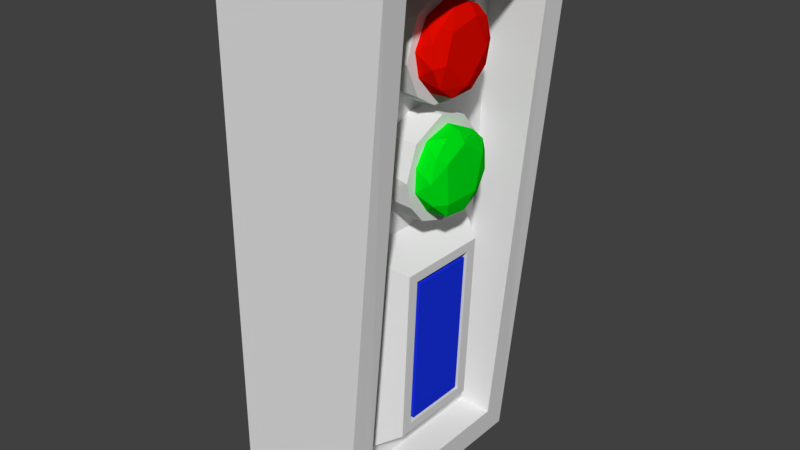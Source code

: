# Source: ButtonSwitch.blend  (saved by Blender 2.80.75; exported with 4.5.12 LTS)
import bpy
from mathutils import Matrix  # noqa: F401  (used for matrix-valued properties, if any)

bpy.ops.wm.read_factory_settings(use_empty=True)
scene = bpy.context.scene
scene.name = 'Scene'

# ---- collections
col_collection_1 = bpy.data.collections.new('Collection 1'); scene.collection.children.link(col_collection_1)

# ---- materials (node trees are filled in below, after node groups)
mat_steel = bpy.data.materials.new('Steel')
mat_steel.alpha_threshold = 0.0
mat_steel.use_transparent_shadow = False
mat_steel.roughness = 0.5
mat_red_emissive = bpy.data.materials.new('Red Emissive')
mat_red_emissive.alpha_threshold = 0.0
mat_red_emissive.use_transparent_shadow = False
mat_red_emissive.diffuse_color = (0.8, 0.003671, 0.0, 1.0)
mat_red_emissive.roughness = 0.5
mat_green_emissive = bpy.data.materials.new('Green Emissive')
mat_green_emissive.alpha_threshold = 0.0
mat_green_emissive.use_transparent_shadow = False
mat_green_emissive.diffuse_color = (0.0, 0.8, 0.008974, 1.0)
mat_green_emissive.roughness = 0.5
mat_button = bpy.data.materials.new('Button')
mat_button.alpha_threshold = 0.0
mat_button.use_transparent_shadow = False
mat_button.diffuse_color = (0.00983, 0.03479, 0.8412, 1.0)
mat_button.roughness = 0.5

# ---- material node trees

# ---- world
world_world = bpy.data.worlds.new('World'); scene.world = world_world
world_world.color = (0.05088, 0.05088, 0.05088)
world_world.use_sun_shadow = False
world_world.sun_shadow_jitter_overblur = 0.0
world_world.cycles.sampling_method = 'MANUAL'

# ---- meshes
me_cylinder_003 = bpy.data.meshes.new('Cylinder.003')
me_cylinder_003.from_pydata([(0.08046, 0.8169, -0.1832), (0.5619, 0.5905, -0.1832), (0.8019, 0.1595, -0.1832), (0.7155, -0.4087, -0.1832), (0.3687, -0.7199, -0.1832), (-0.1038, -0.8174, -0.1832), (-0.6345, -0.5208, -0.1832), (-0.8064, -0.07942, -0.1832), (-0.7155, 0.4087, -0.1832), (-0.3687, 0.7199, -0.1832), (-0.2982, -0.7586, 0.1263), (-0.6858, 0.4404, 0.1263), (-0.009529, 0.8084, 0.1509), (0.6075, 0.01952, 0.2613), (0.4212, 0.6794, 0.1644), (0.7497, 0.2867, 0.1631), (0.7868, -0.2184, 0.1449), (0.1117, -0.5616, 0.2589), (0.5375, -0.5862, 0.1626), (0.1405, -0.791, 0.161), (-0.4019, -0.4019, 0.2584), (-0.5366, -0.5891, 0.1695), (-0.5454, 0.2259, 0.2601), (-0.7605, -0.2413, 0.1561), (-0.7832, 0.1587, 0.1651), (0.0565, 0.5736, 0.2587), (-0.4211, 0.6746, 0.1628)], [], [(0, 12, 14), (5, 10, 6), (2, 16, 3), (7, 24, 8), (3, 18, 4), (4, 19, 5), (17, 13, 25, 22, 20), (13, 14, 25), (17, 18, 13), (22, 23, 20), (22, 26, 24), (25, 12, 26), (26, 9, 8, 11), (1, 14, 15), (2, 1, 15), (1, 0, 14), (6, 10, 21), (2, 15, 16), (6, 21, 23), (7, 6, 23), (7, 23, 24), (3, 16, 18), (8, 24, 11), (4, 18, 19), (12, 0, 9, 26), (5, 19, 10), (21, 19, 17, 20), (10, 19, 21), (11, 24, 26), (25, 14, 12), (13, 15, 14), (13, 16, 15), (13, 18, 16), (17, 19, 18), (20, 23, 21), (22, 24, 23), (22, 25, 26)])
me_cylinder_003.polygons.foreach_set('material_index', [1, 1, 1, 1, 1, 1, 1, 1, 1, 1, 1, 1, 1, 1, 1, 1, 1, 1, 1, 1, 1, 1, 1, 1, 1, 1, 1, 1, 1, 1, 1, 1, 1, 1, 1, 1, 1])
me_cylinder_003.materials.append(mat_steel)
me_cylinder_003.materials.append(mat_red_emissive)
me_cylinder_003.use_remesh_preserve_volume = False
me_cylinder_003.use_remesh_preserve_attributes = False
me_cylinder_003.use_mirror_vertex_groups = False
me_cylinder_003.update()
me_cylinder_002 = bpy.data.meshes.new('Cylinder.002')
me_cylinder_002.from_pydata([(0.08046, 0.8169, -0.1832), (0.5619, 0.5905, -0.1832), (0.8019, 0.1595, -0.1832), (0.7155, -0.4087, -0.1832), (0.3687, -0.7199, -0.1832), (-0.1038, -0.8174, -0.1832), (-0.6345, -0.5208, -0.1832), (-0.8064, -0.07942, -0.1832), (-0.7155, 0.4087, -0.1832), (-0.3687, 0.7199, -0.1832), (-0.2982, -0.7586, 0.1263), (-0.6858, 0.4404, 0.1263), (-0.009529, 0.8084, 0.1509), (0.6075, 0.01952, 0.2613), (0.4212, 0.6794, 0.1644), (0.7497, 0.2867, 0.1631), (0.7868, -0.2184, 0.1449), (0.1117, -0.5616, 0.2589), (0.5375, -0.5862, 0.1626), (0.1405, -0.791, 0.161), (-0.4019, -0.4019, 0.2584), (-0.5366, -0.5891, 0.1695), (-0.5454, 0.2259, 0.2601), (-0.7605, -0.2413, 0.1561), (-0.7832, 0.1587, 0.1651), (0.0565, 0.5736, 0.2587), (-0.4211, 0.6746, 0.1628)], [], [(0, 12, 14), (5, 10, 6), (2, 16, 3), (7, 24, 8), (3, 18, 4), (4, 19, 5), (17, 13, 25, 22, 20), (13, 14, 25), (17, 18, 13), (22, 23, 20), (22, 26, 24), (25, 12, 26), (26, 9, 8, 11), (1, 14, 15), (2, 1, 15), (1, 0, 14), (6, 10, 21), (2, 15, 16), (6, 21, 23), (7, 6, 23), (7, 23, 24), (3, 16, 18), (8, 24, 11), (4, 18, 19), (12, 0, 9, 26), (5, 19, 10), (21, 19, 17, 20), (10, 19, 21), (11, 24, 26), (25, 14, 12), (13, 15, 14), (13, 16, 15), (13, 18, 16), (17, 19, 18), (20, 23, 21), (22, 24, 23), (22, 25, 26)])
me_cylinder_002.polygons.foreach_set('material_index', [1, 1, 1, 1, 1, 1, 1, 1, 1, 1, 1, 1, 1, 1, 1, 1, 1, 1, 1, 1, 1, 1, 1, 1, 1, 1, 1, 1, 1, 1, 1, 1, 1, 1, 1, 1, 1])
me_cylinder_002.materials.append(mat_steel)
me_cylinder_002.materials.append(mat_green_emissive)
me_cylinder_002.use_remesh_preserve_volume = False
me_cylinder_002.use_remesh_preserve_attributes = False
me_cylinder_002.use_mirror_vertex_groups = False
me_cylinder_002.update()
me_cube_002 = bpy.data.meshes.new('Cube.002')
me_cube_002.from_pydata([(-0.08431, 0.1842, -0.7046), (-0.08431, -0.1842, -0.7046), (-0.04821, 0.1842, 0.1357), (-0.04821, -0.1842, 0.1357), (0.1288, 0.1842, -0.7046), (0.1288, -0.1842, -0.7046), (0.1649, 0.1842, 0.1357), (0.1649, -0.1842, 0.1357)], [], [(2, 3, 7, 6), (4, 6, 7, 5), (0, 2, 6, 4), (3, 1, 5, 7), (1, 0, 4, 5), (1, 3, 2, 0)])
me_cube_002.polygons.foreach_set('material_index', [1, 1, 1, 1, 1, 1])
me_cube_002.materials.append(mat_steel)
me_cube_002.materials.append(mat_button)
me_cube_002.use_remesh_preserve_volume = False
me_cube_002.use_remesh_preserve_attributes = False
me_cube_002.use_mirror_vertex_groups = False
me_cube_002.update()
me_cube_001 = bpy.data.meshes.new('Cube.001')
me_cube_001.from_pydata([(-0.107, 0.4268, -0.9185), (-0.107, -0.4268, -0.9185), (-0.05007, 0.4268, 0.3497), (-0.05008, -0.4268, 0.3497), (0.1242, 0.2725, -0.7845), (0.1242, -0.2725, -0.7845), (0.1691, 0.2725, 0.2157), (0.1691, -0.2725, 0.2157), (0.1267, 0.2092, -0.7296), (0.1267, -0.2092, -0.7296), (0.1666, 0.2092, 0.1607), (0.1666, -0.2092, 0.1607), (-0.08624, 0.2092, -0.7296), (-0.08624, -0.2092, -0.7296), (-0.04629, 0.2092, 0.1607), (-0.04629, -0.2092, 0.1607)], [], [(3, 1, 5, 7), (6, 7, 11, 10), (1, 0, 4, 5), (2, 3, 7, 6), (0, 2, 6, 4), (11, 9, 13, 15), (4, 6, 10, 8), (7, 5, 9, 11), (5, 4, 8, 9), (9, 8, 12, 13), (10, 11, 15, 14), (8, 10, 14, 12), (3, 15, 13, 1), (3, 2, 14, 15), (2, 0, 12, 14), (1, 13, 12, 0)])
me_cube_001.materials.append(mat_steel)
me_cube_001.use_remesh_preserve_volume = False
me_cube_001.use_remesh_preserve_attributes = False
me_cube_001.use_mirror_vertex_groups = False
me_cube_001.update()
me_cylinder = bpy.data.meshes.new('Cylinder')
me_cylinder.from_pydata([(0.1981, 0.9957, -1.0), (5.618e-07, 1.032, -0.1832), (0.7138, 0.7138, -1.0), (0.7179, 0.7179, -0.1832), (0.9957, 0.1981, -1.0), (0.99, 0.1969, -0.1832), (0.9326, -0.3863, -1.0), (0.9628, -0.2921, -0.1832), (0.5831, -0.8273, -1.0), (0.6977, -0.7333, -0.1832), (0.02518, -1.012, -1.0), (0.07156, -1.021, -0.1832), (-0.4578, -0.8939, -1.0), (-0.8273, -0.5831, -1.0), (-0.6711, -0.7723, -0.1832), (-1.001, -0.09862, -1.0), (-0.99, -0.1969, -0.1832), (-0.8989, 0.4805, -1.0), (-0.938, 0.3885, -0.1832), (-0.4105, 0.9252, -1.0), (-0.6234, 0.7874, -0.1832), (0.08046, 0.8169, -0.1832), (0.5619, 0.5905, -0.1832), (0.8019, 0.1595, -0.1832), (0.7155, -0.4087, -0.1832), (0.3687, -0.7199, -0.1832), (-0.1038, -0.8174, -0.1832), (-0.6345, -0.5208, -0.1832), (-0.8064, -0.07942, -0.1832), (-0.7155, 0.4087, -0.1832), (-0.3687, 0.7199, -0.1832)], [], [(9, 8, 6), (11, 10, 8), (14, 13, 12), (16, 15, 13), (20, 19, 17), (1, 0, 19), (7, 24, 9), (20, 29, 30), (20, 30, 1), (1, 30, 21), (9, 25, 11), (11, 25, 26), (3, 2, 0, 1), (4, 2, 3, 5), (7, 6, 4, 5), (12, 10, 11, 14), (7, 9, 6), (9, 11, 8), (18, 17, 15, 16), (14, 16, 13), (4, 6, 8, 10, 12, 13, 15, 17, 19, 0, 2), (18, 20, 17), (20, 1, 19), (28, 29, 18, 16), (22, 3, 1, 21), (24, 7, 5, 23), (9, 24, 25), (16, 14, 27), (23, 5, 3, 22), (14, 11, 26), (16, 27, 28), (14, 26, 27), (20, 18, 29)])
me_cylinder.materials.append(mat_steel)
me_cylinder.materials.append(mat_red_emissive)
me_cylinder.use_remesh_preserve_volume = False
me_cylinder.use_remesh_preserve_attributes = False
me_cylinder.use_mirror_vertex_groups = False
me_cylinder.update()
me_cube = bpy.data.meshes.new('Cube')
me_cube.from_pydata([(0.0897, 0.6967, -1.257), (0.0897, -0.6967, -1.257), (-0.6304, -0.6967, -1.257), (-0.6304, 0.6967, -1.257), (0.38, 0.6967, 1.868), (0.38, -0.6967, 1.868), (-0.6304, -0.6967, 1.868), (-0.6304, 0.6967, 1.868), (0.1078, 0.5436, -1.089), (0.1078, -0.5436, -1.089), (0.3619, 0.5436, 1.705), (0.3619, -0.5436, 1.705), (-0.1015, 0.5436, -1.089), (-0.1015, -0.5436, -1.089), (0.0156, 0.5436, 1.705), (0.0156, -0.5436, 1.705)], [], [(0, 1, 2, 3), (4, 7, 6, 5), (4, 5, 11, 10), (1, 5, 6, 2), (2, 6, 7, 3), (4, 0, 3, 7), (10, 11, 15, 14), (5, 1, 9, 11), (0, 4, 10, 8), (1, 0, 8, 9), (8, 10, 14, 12), (11, 9, 13, 15), (9, 8, 12, 13), (13, 12, 14, 15)])
me_cube.materials.append(mat_steel)
me_cube.use_remesh_preserve_volume = False
me_cube.use_remesh_preserve_attributes = False
me_cube.use_mirror_vertex_groups = False
me_cube.update()
me_cylinder_001 = bpy.data.meshes.new('Cylinder.001')
me_cylinder_001.from_pydata([(0.1981, 0.9957, -1.0), (5.618e-07, 1.032, -0.1832), (0.7138, 0.7138, -1.0), (0.7179, 0.7179, -0.1832), (0.9957, 0.1981, -1.0), (0.99, 0.1969, -0.1832), (0.9326, -0.3863, -1.0), (0.9628, -0.2921, -0.1832), (0.5831, -0.8273, -1.0), (0.6977, -0.7333, -0.1832), (0.02518, -1.012, -1.0), (0.07156, -1.021, -0.1832), (-0.4578, -0.8939, -1.0), (-0.8273, -0.5831, -1.0), (-0.6711, -0.7723, -0.1832), (-1.001, -0.09862, -1.0), (-0.99, -0.1969, -0.1832), (-0.8989, 0.4805, -1.0), (-0.938, 0.3885, -0.1832), (-0.4105, 0.9252, -1.0), (-0.6234, 0.7874, -0.1832), (0.08046, 0.8169, -0.1832), (0.5619, 0.5905, -0.1832), (0.8019, 0.1595, -0.1832), (0.7155, -0.4087, -0.1832), (0.3687, -0.7199, -0.1832), (-0.1038, -0.8174, -0.1832), (-0.6345, -0.5208, -0.1832), (-0.8064, -0.07942, -0.1832), (-0.7155, 0.4087, -0.1832), (-0.3687, 0.7199, -0.1832)], [], [(9, 8, 6), (11, 10, 8), (14, 13, 12), (16, 15, 13), (20, 19, 17), (1, 0, 19), (7, 24, 9), (20, 29, 30), (20, 30, 1), (1, 30, 21), (9, 25, 11), (11, 25, 26), (3, 2, 0, 1), (4, 2, 3, 5), (7, 6, 4, 5), (12, 10, 11, 14), (7, 9, 6), (9, 11, 8), (18, 17, 15, 16), (14, 16, 13), (4, 6, 8, 10, 12, 13, 15, 17, 19, 0, 2), (18, 20, 17), (20, 1, 19), (28, 29, 18, 16), (22, 3, 1, 21), (24, 7, 5, 23), (9, 24, 25), (16, 14, 27), (23, 5, 3, 22), (14, 11, 26), (16, 27, 28), (14, 26, 27), (20, 18, 29)])
me_cylinder_001.materials.append(mat_steel)
me_cylinder_001.materials.append(mat_green_emissive)
me_cylinder_001.use_remesh_preserve_volume = False
me_cylinder_001.use_remesh_preserve_attributes = False
me_cylinder_001.use_mirror_vertex_groups = False
me_cylinder_001.update()

# ---- objects
ob_redlight = bpy.data.objects.new('RedLight', me_cylinder_003)
ob_greenlight = bpy.data.objects.new('GreenLight', me_cylinder_002)
ob_button = bpy.data.objects.new('Button', me_cube_002)
ob_buttonaround = bpy.data.objects.new('ButtonAround', me_cube_001)
ob_redlightbase = bpy.data.objects.new('RedLightBase', me_cylinder)
ob_panel = bpy.data.objects.new('Panel', me_cube)
ob_greenlightbase = bpy.data.objects.new('GreenLightBase', me_cylinder_001)

# ---- transforms, parenting, visibility, modifiers, constraints
ob_redlight.location = (0.06071, 0.0, 0.3976)
ob_redlight.rotation_euler = (-0.0, 1.571, 0.0)
ob_redlight.scale = (0.08339, 0.08339, 0.08339)
ob_redlight.lineart.crease_threshold = 0.0
ob_greenlight.location = (0.06071, 0.0, 0.2128)
ob_greenlight.rotation_euler = (-1.571, 0.7732, -1.571)
ob_greenlight.scale = (0.08339, 0.08339, 0.08339)
ob_greenlight.lineart.crease_threshold = 0.0
ob_button.location = (-0.001399, 0.0, 0.0)
ob_button.scale = (0.2985, 0.2985, 0.2985)
ob_button.lock_rotations_4d = False
ob_button.empty_display_type = 'ARROWS'
ob_button.lineart.crease_threshold = 0.0
ob_buttonaround.location = (-0.001399, 0.0, 0.0)
ob_buttonaround.scale = (0.2985, 0.2985, 0.2985)
ob_buttonaround.lock_rotations_4d = False
ob_buttonaround.empty_display_type = 'ARROWS'
ob_buttonaround.lineart.crease_threshold = 0.0
ob_redlightbase.location = (0.06071, 0.0, 0.3976)
ob_redlightbase.rotation_euler = (-0.0, 1.571, 0.0)
ob_redlightbase.scale = (0.08339, 0.08339, 0.08339)
ob_redlightbase.lineart.crease_threshold = 0.0
ob_panel.location = (0.0, 0.0, 0.0)
ob_panel.scale = (0.2985, 0.2985, 0.2985)
ob_panel.lock_rotations_4d = False
ob_panel.empty_display_type = 'ARROWS'
ob_panel.lineart.crease_threshold = 0.0
ob_greenlightbase.location = (0.06071, 0.0, 0.2128)
ob_greenlightbase.rotation_euler = (-1.571, 0.7732, -1.571)
ob_greenlightbase.scale = (0.08339, 0.08339, 0.08339)
ob_greenlightbase.lineart.crease_threshold = 0.0

# ---- collection membership
col_collection_1.objects.link(ob_redlight)
col_collection_1.objects.link(ob_greenlight)
col_collection_1.objects.link(ob_button)
col_collection_1.objects.link(ob_buttonaround)
col_collection_1.objects.link(ob_redlightbase)
col_collection_1.objects.link(ob_panel)
col_collection_1.objects.link(ob_greenlightbase)

# ---- scene / render settings (as saved in the file)
scene.frame_start = 1; scene.frame_end = 250; scene.frame_set(0)
scene.render.engine = 'BLENDER_EEVEE_NEXT'
scene.render.resolution_percentage = 50
scene.render.dither_intensity = 0.0
scene.cycles.use_denoising = False
scene.cycles.samples = 128
scene.cycles.sampling_pattern = 'TABULATED_SOBOL'
scene.cycles.light_sampling_threshold = 0.0
scene.cycles.use_adaptive_sampling = False
scene.cycles.use_light_tree = False
scene.cycles.blur_glossy = 0.0
scene.cycles.sample_clamp_indirect = 0.0
scene.view_settings.view_transform = 'Standard'
bpy.context.view_layer.update()

# ---- added for rendering (the .blend has no active camera and no usable light): camera, sun
cam_auto = bpy.data.cameras.new('AutoCamera')
cam_auto.lens = 50.0
cam_auto.sensor_width = 36.0
cam_auto.clip_end = 1000.0
ob_auto_camera = bpy.data.objects.new('AutoCamera', cam_auto)
scene.collection.objects.link(ob_auto_camera)
ob_auto_camera.location = (0.948038, -1.1825, 0.879486)
ob_auto_camera.rotation_euler = (1.09748, -7.21219e-08, 0.694738)
scene.camera = ob_auto_camera
light_auto_sun = bpy.data.lights.new('AutoSun', 'SUN')
light_auto_sun.energy = 3.0
light_auto_sun.angle = 0.0523599
ob_auto_sun = bpy.data.objects.new('AutoSun', light_auto_sun)
scene.collection.objects.link(ob_auto_sun)
ob_auto_sun.rotation_euler = (0.872665, 0.174533, 0.523599)
bpy.context.view_layer.update()
